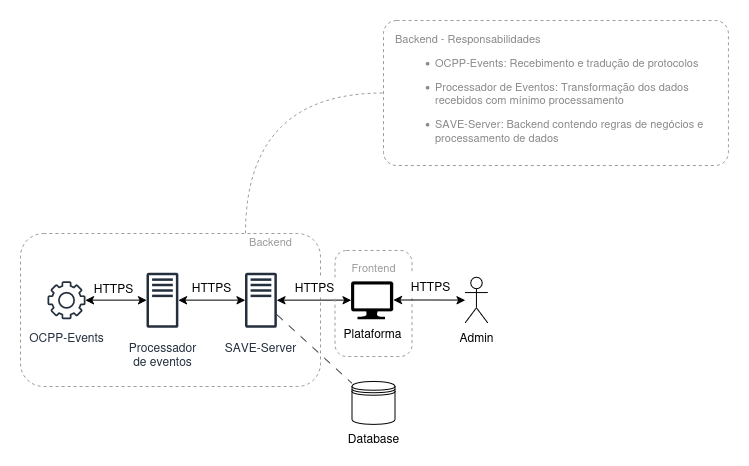

The diagram above was exported from draw.io. Its source (the exported page's mxGraphModel, read from the mxfile embedded in the PNG):
<mxGraphModel dx="313" dy="-561" grid="0" gridSize="10" guides="1" tooltips="1" connect="1" arrows="1" fold="1" page="1" pageScale="1" pageWidth="827" pageHeight="1169" math="0" shadow="0">
  <root>
    <mxCell id="0" />
    <mxCell id="1" parent="0" />
    <mxCell id="2" style="edgeStyle=orthogonalEdgeStyle;rounded=0;orthogonalLoop=1;jettySize=auto;html=1;curved=1;entryX=0;entryY=0.5;entryDx=0;entryDy=0;exitX=0.75;exitY=0;exitDx=0;exitDy=0;dashed=1;endArrow=none;startFill=0;strokeColor=#9C9C9C;" edge="1" source="3" target="22" parent="1">
      <mxGeometry relative="1" as="geometry" />
    </mxCell>
    <mxCell id="3" value="" style="rounded=1;whiteSpace=wrap;html=1;fillColor=default;dashed=1;strokeColor=#9C9C9C;" vertex="1" parent="1">
      <mxGeometry x="1881" y="2087" width="300" height="153" as="geometry" />
    </mxCell>
    <mxCell id="4" value="Backend" style="text;html=1;align=center;verticalAlign=middle;resizable=0;points=[];autosize=1;strokeColor=none;fillColor=none;fontColor=#9C9C9C;fontSize=11;labelBackgroundColor=default;" vertex="1" parent="1">
      <mxGeometry x="2100" y="2082" width="61" height="25" as="geometry" />
    </mxCell>
    <mxCell id="5" value="" style="edgeStyle=orthogonalEdgeStyle;rounded=0;orthogonalLoop=1;jettySize=auto;html=1;startArrow=classic;startFill=1;" edge="1" source="21" target="20" parent="1">
      <mxGeometry relative="1" as="geometry" />
    </mxCell>
    <mxCell id="6" value="Database" style="shape=datastore;html=1;labelPosition=center;verticalLabelPosition=bottom;align=center;verticalAlign=top;" vertex="1" parent="1">
      <mxGeometry x="2212.5" y="2235" width="43" height="43" as="geometry" />
    </mxCell>
    <mxCell id="7" style="rounded=0;orthogonalLoop=1;jettySize=auto;html=1;endArrow=none;startFill=0;dashed=1;dashPattern=8 8;" edge="1" source="20" target="6" parent="1">
      <mxGeometry relative="1" as="geometry" />
    </mxCell>
    <mxCell id="8" value="" style="edgeStyle=orthogonalEdgeStyle;rounded=0;orthogonalLoop=1;jettySize=auto;html=1;startArrow=classic;startFill=1;" edge="1" source="20" target="10" parent="1">
      <mxGeometry relative="1" as="geometry" />
    </mxCell>
    <mxCell id="9" value="Admin" style="shape=umlActor;verticalLabelPosition=bottom;verticalAlign=top;html=1;outlineConnect=0;" vertex="1" parent="1">
      <mxGeometry x="2325.56" y="2130.76" width="22.88" height="45.75" as="geometry" />
    </mxCell>
    <mxCell id="10" value="Plataforma" style="sketch=0;aspect=fixed;pointerEvents=1;shadow=0;dashed=0;html=1;strokeColor=none;labelPosition=center;verticalLabelPosition=bottom;verticalAlign=top;align=center;fillColor=#000000;shape=mxgraph.azure.computer" vertex="1" parent="1">
      <mxGeometry x="2211.56" y="2134.63" width="42.22" height="38" as="geometry" />
    </mxCell>
    <mxCell id="11" value="HTTPS" style="text;html=1;align=center;verticalAlign=middle;resizable=0;points=[];autosize=1;strokeColor=none;fillColor=none;" vertex="1" parent="1">
      <mxGeometry x="2043" y="2128" width="57" height="26" as="geometry" />
    </mxCell>
    <mxCell id="12" value="" style="rounded=1;whiteSpace=wrap;html=1;fillColor=none;dashed=1;strokeColor=#9C9C9C;" vertex="1" parent="1">
      <mxGeometry x="2195.5" y="2104" width="77" height="106" as="geometry" />
    </mxCell>
    <mxCell id="13" value="Frontend" style="text;html=1;align=center;verticalAlign=middle;resizable=0;points=[];autosize=1;strokeColor=none;fillColor=none;fontColor=#9C9C9C;fontSize=11;" vertex="1" parent="1">
      <mxGeometry x="2203" y="2108" width="62" height="25" as="geometry" />
    </mxCell>
    <mxCell id="14" value="HTTPS" style="text;html=1;align=center;verticalAlign=middle;resizable=0;points=[];autosize=1;strokeColor=none;fillColor=default;labelBackgroundColor=default;spacing=-1;" vertex="1" parent="1">
      <mxGeometry x="2149.56" y="2131" width="51" height="20" as="geometry" />
    </mxCell>
    <mxCell id="15" value="&lt;div&gt;OCPP-Events&lt;/div&gt;" style="sketch=0;outlineConnect=0;fontColor=#232F3E;gradientColor=none;fillColor=#232F3D;strokeColor=none;dashed=0;verticalLabelPosition=bottom;verticalAlign=top;align=center;html=1;fontSize=12;fontStyle=0;aspect=fixed;pointerEvents=1;shape=mxgraph.aws4.gear;strokeWidth=1;labelBackgroundColor=default;spacingTop=4;spacing=2;" vertex="1" parent="1">
      <mxGeometry x="1908" y="2134.63" width="38" height="38" as="geometry" />
    </mxCell>
    <mxCell id="16" value="HTTPS" style="text;html=1;align=center;verticalAlign=middle;resizable=0;points=[];autosize=1;strokeColor=none;fillColor=default;spacing=-1;spacingTop=5;" vertex="1" parent="1">
      <mxGeometry x="2265.56" y="2126" width="51" height="23" as="geometry" />
    </mxCell>
    <mxCell id="17" value="" style="edgeStyle=orthogonalEdgeStyle;rounded=0;orthogonalLoop=1;jettySize=auto;html=1;startArrow=classic;startFill=1;" edge="1" source="10" target="9" parent="1">
      <mxGeometry relative="1" as="geometry" />
    </mxCell>
    <mxCell id="18" value="" style="edgeStyle=orthogonalEdgeStyle;rounded=0;orthogonalLoop=1;jettySize=auto;html=1;startArrow=classic;startFill=1;" edge="1" source="15" target="21" parent="1">
      <mxGeometry relative="1" as="geometry">
        <mxPoint x="1946" y="2154" as="sourcePoint" />
        <mxPoint x="2082" y="2154" as="targetPoint" />
      </mxGeometry>
    </mxCell>
    <mxCell id="19" value="HTTPS" style="text;html=1;align=center;verticalAlign=middle;resizable=0;points=[];autosize=1;strokeColor=none;fillColor=none;" vertex="1" parent="1">
      <mxGeometry x="1946" y="2129" width="57" height="26" as="geometry" />
    </mxCell>
    <mxCell id="20" value="SAVE-Server" style="sketch=0;outlineConnect=0;fontColor=#232F3E;gradientColor=none;fillColor=#232F3D;strokeColor=none;dashed=0;verticalLabelPosition=bottom;verticalAlign=top;align=center;html=1;fontSize=12;fontStyle=0;aspect=fixed;pointerEvents=1;shape=mxgraph.aws4.traditional_server;labelBackgroundColor=default;spacingTop=6;" vertex="1" parent="1">
      <mxGeometry x="2105.56" y="2126.005" width="31.87" height="55.25" as="geometry" />
    </mxCell>
    <mxCell id="21" value="&lt;div&gt;Processador&lt;/div&gt;&lt;div&gt;de eventos&lt;/div&gt;" style="sketch=0;outlineConnect=0;fontColor=#232F3E;gradientColor=none;fillColor=#232F3D;strokeColor=none;dashed=0;verticalLabelPosition=bottom;verticalAlign=top;align=center;html=1;fontSize=12;fontStyle=0;aspect=fixed;pointerEvents=1;shape=mxgraph.aws4.traditional_server;labelBackgroundColor=default;spacingTop=6;" vertex="1" parent="1">
      <mxGeometry x="2007" y="2126.005" width="31.87" height="55.25" as="geometry" />
    </mxCell>
    <mxCell id="22" value="&lt;div&gt;Backend - Responsabilidades&lt;/div&gt;&lt;div&gt;&lt;ul&gt;&lt;li&gt;OCPP-Events: Recebimento e tradução de protocolos&lt;/li&gt;&lt;/ul&gt;&lt;ul&gt;&lt;li&gt;Processador de Eventos: Transformação dos dados recebidos com mínimo processamento&lt;/li&gt;&lt;/ul&gt;&lt;ul&gt;&lt;li&gt;SAVE-Server: Backend contendo regras de negócios e processamento de dados&lt;/li&gt;&lt;/ul&gt;&lt;/div&gt;" style="rounded=1;whiteSpace=wrap;html=1;fillColor=none;dashed=1;strokeColor=#9C9C9C;spacing=12;arcSize=9;align=left;spacingLeft=0;fontSize=11;fontColor=#8A8A8A;" vertex="1" parent="1">
      <mxGeometry x="2243.9999999999995" y="1874" width="344.94" height="145" as="geometry" />
    </mxCell>
  </root>
</mxGraphModel>